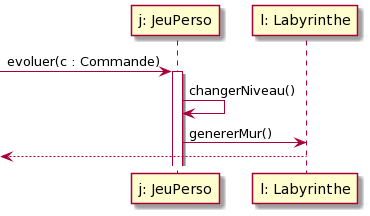

The diagram above was rendered by PlantUML. Its source (embedded in the PNG):
@startuml
participant "j: JeuPerso" as j
participant "l: Labyrinthe" as l

-> j : evoluer(c : Commande)
activate j
j -> j : changerNiveau()

j -> l : genererMur()
<-- l
@enduml